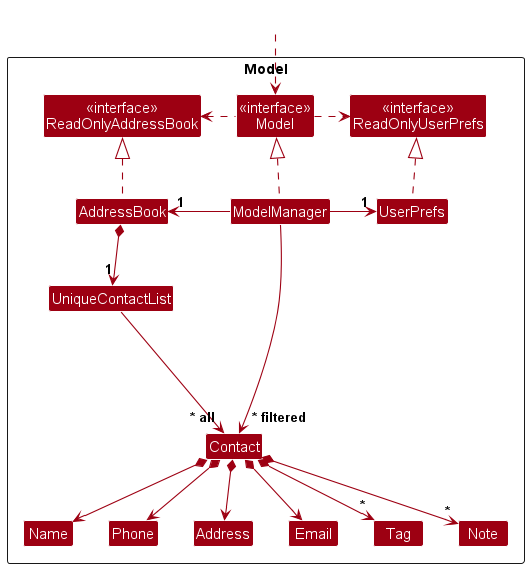

The diagram above was rendered by PlantUML. Its source (embedded in the PNG):
@startuml
!include style.puml
skinparam arrowThickness 1.1
skinparam arrowColor MODEL_COLOR
skinparam classBackgroundColor MODEL_COLOR

Package Model as ModelPackage <<Rectangle>>{
Class "<<interface>>\nReadOnlyAddressBook" as ReadOnlyAddressBook
Class "<<interface>>\nReadOnlyUserPrefs" as ReadOnlyUserPrefs
Class "<<interface>>\nModel" as Model
Class AddressBook
Class ModelManager
Class UserPrefs

Class UniqueContactList
Class Contact
Class Address
Class Email
Class Name
Class Phone
Class Tag
Class Note

Class I #FFFFFF
}

Class HiddenOutside #FFFFFF
HiddenOutside ..> Model

AddressBook .up.|> ReadOnlyAddressBook

ModelManager .up.|> Model
Model .right.> ReadOnlyUserPrefs
Model .left.> ReadOnlyAddressBook
ModelManager -left-> "1" AddressBook
ModelManager -right-> "1" UserPrefs
UserPrefs .up.|> ReadOnlyUserPrefs

AddressBook *--> "1" UniqueContactList
UniqueContactList --> "~* all" Contact
Contact *--> Name
Contact *--> Phone
Contact *--> Email
Contact *--> Address
Contact *--> "*" Tag
Contact *--> "*" Note

Contact -[hidden]up--> I
UniqueContactList -[hidden]right-> I

Name -[hidden]right-> Phone
Phone -[hidden]right-> Address
Address -[hidden]right-> Email

ModelManager --> "~* filtered" Contact
@enduml